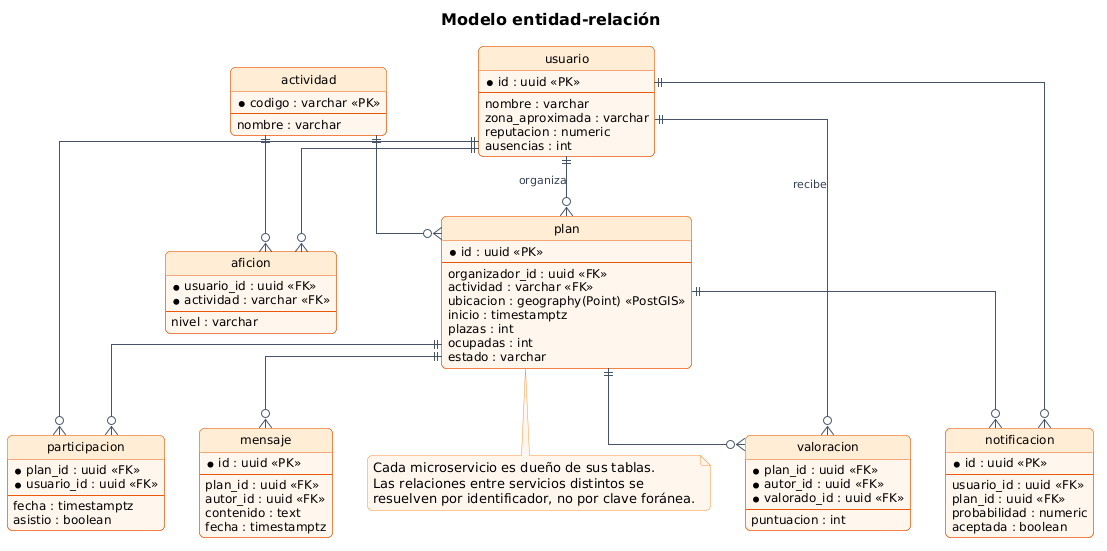

The diagram above was rendered by PlantUML. Its source (embedded in the PNG):
@startuml 06-modelo-entidad-relacion
!include estilo.iuml
title Modelo entidad-relación
hide circle
skinparam linetype ortho

entity "usuario" as usuario {
  * id : uuid <<PK>>
  --
  nombre : varchar
  zona_aproximada : varchar
  reputacion : numeric
  ausencias : int
}

entity "aficion" as aficion {
  * usuario_id : uuid <<FK>>
  * actividad : varchar <<FK>>
  --
  nivel : varchar
}

entity "actividad" as actividad {
  * codigo : varchar <<PK>>
  --
  nombre : varchar
}

entity "plan" as plan {
  * id : uuid <<PK>>
  --
  organizador_id : uuid <<FK>>
  actividad : varchar <<FK>>
  ubicacion : geography(Point) <<PostGIS>>
  inicio : timestamptz
  plazas : int
  ocupadas : int
  estado : varchar
}

entity "participacion" as participacion {
  * plan_id : uuid <<FK>>
  * usuario_id : uuid <<FK>>
  --
  fecha : timestamptz
  asistio : boolean
}

entity "mensaje" as mensaje {
  * id : uuid <<PK>>
  --
  plan_id : uuid <<FK>>
  autor_id : uuid <<FK>>
  contenido : text
  fecha : timestamptz
}

entity "valoracion" as valoracion {
  * plan_id : uuid <<FK>>
  * autor_id : uuid <<FK>>
  * valorado_id : uuid <<FK>>
  --
  puntuacion : int
}

entity "notificacion" as notificacion {
  * id : uuid <<PK>>
  --
  usuario_id : uuid <<FK>>
  plan_id : uuid <<FK>>
  probabilidad : numeric
  aceptada : boolean
}

usuario ||--o{ aficion
actividad ||--o{ aficion
usuario ||--o{ plan : organiza
actividad ||--o{ plan
plan ||--o{ participacion
usuario ||--o{ participacion
plan ||--o{ mensaje
plan ||--o{ valoracion
usuario ||--o{ valoracion : recibe
usuario ||--o{ notificacion
plan ||--o{ notificacion

note bottom of plan
  Cada microservicio es dueño de sus tablas.
  Las relaciones entre servicios distintos se
  resuelven por identificador, no por clave foránea.
end note
@enduml